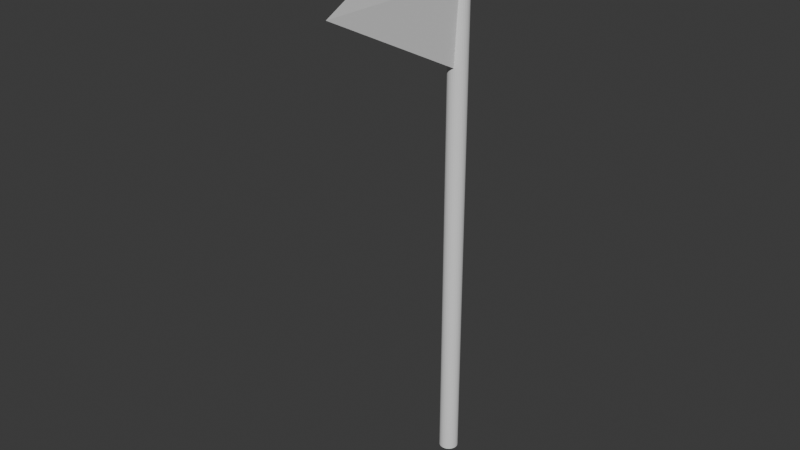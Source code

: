 # Source: flag.blend  (saved by Blender 4.0.36; exported with 4.5.12 LTS)
import bpy
from mathutils import Matrix  # noqa: F401  (used for matrix-valued properties, if any)

bpy.ops.wm.read_factory_settings(use_empty=True)
scene = bpy.context.scene
scene.name = 'Scene'

# ---- collections
col_collection = bpy.data.collections.new('Collection'); scene.collection.children.link(col_collection)

# ---- world
world_world = bpy.data.worlds.new('World'); scene.world = world_world
world_world.use_nodes = True; world_world.node_tree.nodes.clear()
_N = world_world.node_tree.nodes; _L = world_world.node_tree.links
n0 = _N.new('ShaderNodeOutputWorld'); n0.name = 'World Output'; n0.location = (300, 300)
n1 = _N.new('ShaderNodeBackground'); n1.name = 'Background'; n1.location = (10, 300)
n1.inputs[0].default_value = (0.05088, 0.05088, 0.05088, 1.0)
_L.new(n1.outputs[0], n0.inputs[0])
n0.is_active_output = True
world_world.color = (0.05088, 0.05088, 0.05088)
world_world.use_sun_shadow = False
world_world.sun_shadow_jitter_overblur = 0.0

# ---- meshes
me_cylinder = bpy.data.meshes.new('Cylinder')
me_cylinder.from_pydata([(0.0, 1.0, -1.0), (0.0, 1.0, 1.0), (0.1951, 0.9808, -1.0), (0.1951, 0.9808, 1.0), (0.3827, 0.9239, -1.0), (0.3827, 0.9239, 1.0), (0.5556, 0.8315, -1.0), (0.5556, 0.8315, 1.0), (0.7071, 0.7071, -1.0), (0.7071, 0.7071, 1.0), (0.8315, 0.5556, -1.0), (0.8315, 0.5556, 1.0), (0.9239, 0.3827, -1.0), (0.9239, 0.3827, 1.0), (0.9808, 0.1951, -1.0), (0.9808, 0.1951, 1.0), (1.0, 0.0, -1.0), (1.0, 0.0, 1.0), (0.9808, -0.1951, -1.0), (0.9808, -0.1951, 1.0), (0.9239, -0.3827, -1.0), (0.9239, -0.3827, 1.0), (0.8315, -0.5556, -1.0), (0.8315, -0.5556, 1.0), (0.7071, -0.7071, -1.0), (0.7071, -0.7071, 1.0), (0.5556, -0.8315, -1.0), (0.5556, -0.8315, 1.0), (0.3827, -0.9239, -1.0), (0.3827, -0.9239, 1.0), (0.1951, -0.9808, -1.0), (0.1951, -0.9808, 1.0), (0.0, -1.0, -1.0), (0.0, -1.0, 1.0), (-0.1951, -0.9808, -1.0), (-0.1951, -0.9808, 1.0), (-0.3827, -0.9239, -1.0), (-0.3827, -0.9239, 1.0), (-0.5556, -0.8315, -1.0), (-0.5556, -0.8315, 1.0), (-0.7071, -0.7071, -1.0), (-0.7071, -0.7071, 1.0), (-0.8315, -0.5556, -1.0), (-0.8315, -0.5556, 1.0), (-0.9239, -0.3827, -1.0), (-0.9239, -0.3827, 1.0), (-0.9808, -0.1951, -1.0), (-0.9808, -0.1951, 1.0), (-1.0, 0.0, -1.0), (-1.0, 0.0, 1.0), (-0.9808, 0.1951, -1.0), (-0.9808, 0.1951, 1.0), (-0.9239, 0.3827, -1.0), (-0.9239, 0.3827, 1.0), (-0.8315, 0.5556, -1.0), (-0.8315, 0.5556, 1.0), (-0.7071, 0.7071, -1.0), (-0.7071, 0.7071, 1.0), (-0.5556, 0.8315, -1.0), (-0.5556, 0.8315, 1.0), (-0.3827, 0.9239, -1.0), (-0.3827, 0.9239, 1.0), (-0.1951, 0.9808, -1.0), (-0.1951, 0.9808, 1.0)], [], [(0, 1, 3, 2), (2, 3, 5, 4), (4, 5, 7, 6), (6, 7, 9, 8), (8, 9, 11, 10), (10, 11, 13, 12), (12, 13, 15, 14), (14, 15, 17, 16), (16, 17, 19, 18), (18, 19, 21, 20), (20, 21, 23, 22), (22, 23, 25, 24), (24, 25, 27, 26), (26, 27, 29, 28), (28, 29, 31, 30), (30, 31, 33, 32), (32, 33, 35, 34), (34, 35, 37, 36), (36, 37, 39, 38), (38, 39, 41, 40), (40, 41, 43, 42), (42, 43, 45, 44), (44, 45, 47, 46), (46, 47, 49, 48), (48, 49, 51, 50), (50, 51, 53, 52), (52, 53, 55, 54), (54, 55, 57, 56), (56, 57, 59, 58), (58, 59, 61, 60), (3, 1, 63, 61, 59, 57, 55, 53, 51, 49, 47, 45, 43, 41, 39, 37, 35, 33, 31, 29, 27, 25, 23, 21, 19, 17, 15, 13, 11, 9, 7, 5), (60, 61, 63, 62), (62, 63, 1, 0), (0, 2, 4, 6, 8, 10, 12, 14, 16, 18, 20, 22, 24, 26, 28, 30, 32, 34, 36, 38, 40, 42, 44, 46, 48, 50, 52, 54, 56, 58, 60, 62)])
_uv = me_cylinder.uv_layers.new(name='UVMap')
_uv.uv.foreach_set('vector', [1.0, 0.5, 1.0, 1.0, 0.9688, 1.0, 0.9688, 0.5, 0.9688, 0.5, 0.9688, 1.0, 0.9375, 1.0, 0.9375, 0.5, 0.9375, 0.5, 0.9375, 1.0, 0.9062, 1.0, 0.9062, 0.5, 0.9062, 0.5, 0.9062, 1.0, 0.875, 1.0, 0.875, 0.5, 0.875, 0.5, 0.875, 1.0, 0.8438, 1.0, 0.8438, 0.5, 0.8438, 0.5, 0.8438, 1.0, 0.8125, 1.0, 0.8125, 0.5, 0.8125, 0.5, 0.8125, 1.0, 0.7812, 1.0, 0.7812, 0.5, 0.7812, 0.5, 0.7812, 1.0, 0.75, 1.0, 0.75, 0.5, 0.75, 0.5, 0.75, 1.0, 0.7188, 1.0, 0.7188, 0.5, 0.7188, 0.5, 0.7188, 1.0, 0.6875, 1.0, 0.6875, 0.5, 0.6875, 0.5, 0.6875, 1.0, 0.6562, 1.0, 0.6562, 0.5, 0.6562, 0.5, 0.6562, 1.0, 0.625, 1.0, 0.625, 0.5, 0.625, 0.5, 0.625, 1.0, 0.5938, 1.0, 0.5938, 0.5, 0.5938, 0.5, 0.5938, 1.0, 0.5625, 1.0, 0.5625, 0.5, 0.5625, 0.5, 0.5625, 1.0, 0.5312, 1.0, 0.5312, 0.5, 0.5312, 0.5, 0.5312, 1.0, 0.5, 1.0, 0.5, 0.5, 0.5, 0.5, 0.5, 1.0, 0.4688, 1.0, 0.4688, 0.5, 0.4688, 0.5, 0.4688, 1.0, 0.4375, 1.0, 0.4375, 0.5, 0.4375, 0.5, 0.4375, 1.0, 0.4062, 1.0, 0.4062, 0.5, 0.4062, 0.5, 0.4062, 1.0, 0.375, 1.0, 0.375, 0.5, 0.375, 0.5, 0.375, 1.0, 0.3438, 1.0, 0.3438, 0.5, 0.3438, 0.5, 0.3438, 1.0, 0.3125, 1.0, 0.3125, 0.5, 0.3125, 0.5, 0.3125, 1.0, 0.2812, 1.0, 0.2812, 0.5, 0.2812, 0.5, 0.2812, 1.0, 0.25, 1.0, 0.25, 0.5, 0.25, 0.5, 0.25, 1.0, 0.2188, 1.0, 0.2188, 0.5, 0.2188, 0.5, 0.2188, 1.0, 0.1875, 1.0, 0.1875, 0.5, 0.1875, 0.5, 0.1875, 1.0, 0.1562, 1.0, 0.1562, 0.5, 0.1562, 0.5, 0.1562, 1.0, 0.125, 1.0, 0.125, 0.5, 0.125, 0.5, 0.125, 1.0, 0.09375, 1.0, 0.09375, 0.5, 0.09375, 0.5, 0.09375, 1.0, 0.0625, 1.0, 0.0625, 0.5, 0.2968, 0.4854, 0.25, 0.49, 0.2032, 0.4854, 0.1582, 0.4717, 0.1167, 0.4496, 0.08029, 0.4197, 0.05045, 0.3833, 0.02827, 0.3418, 0.01461, 0.2968, 0.01, 0.25, 0.01461, 0.2032, 0.02827, 0.1582, 0.05045, 0.1167, 0.08029, 0.08029, 0.1167, 0.05045, 0.1582, 0.02827, 0.2032, 0.01461, 0.25, 0.01, 0.2968, 0.01461, 0.3418, 0.02827, 0.3833, 0.05045, 0.4197, 0.08029, 0.4496, 0.1167, 0.4717, 0.1582, 0.4854, 0.2032, 0.49, 0.25, 0.4854, 0.2968, 0.4717, 0.3418, 0.4496, 0.3833, 0.4197, 0.4197, 0.3833, 0.4496, 0.3418, 0.4717, 0.0625, 0.5, 0.0625, 1.0, 0.03125, 1.0, 0.03125, 0.5, 0.03125, 0.5, 0.03125, 1.0, 0.0, 1.0, 0.0, 0.5, 0.75, 0.49, 0.7968, 0.4854, 0.8418, 0.4717, 0.8833, 0.4496, 0.9197, 0.4197, 0.9496, 0.3833, 0.9717, 0.3418, 0.9854, 0.2968, 0.99, 0.25, 0.9854, 0.2032, 0.9717, 0.1582, 0.9496, 0.1167, 0.9197, 0.08029, 0.8833, 0.05045, 0.8418, 0.02827, 0.7968, 0.01461, 0.75, 0.01, 0.7032, 0.01461, 0.6582, 0.02827, 0.6167, 0.05045, 0.5803, 0.08029, 0.5504, 0.1167, 0.5283, 0.1582, 0.5146, 0.2032, 0.51, 0.25, 0.5146, 0.2968, 0.5283, 0.3418, 0.5504, 0.3833, 0.5803, 0.4197, 0.6167, 0.4496, 0.6582, 0.4717, 0.7032, 0.4854])
me_cylinder.update()
me_cone_001 = bpy.data.meshes.new('Cone.001')
me_cone_001.from_pydata([(0.0, 1.0, -1.0), (1.0, 0.0, -1.0), (0.0, -1.0, -1.0), (-1.0, 0.0, -1.0), (0.0, 0.0, 1.0)], [], [(0, 4, 1), (1, 4, 2), (0, 1, 2, 3), (2, 4, 3), (3, 4, 0)])
_uv = me_cone_001.uv_layers.new(name='UVMap')
_uv.uv.foreach_set('vector', [0.25, 0.49, 0.25, 0.25, 0.49, 0.25, 0.49, 0.25, 0.25, 0.25, 0.25, 0.01, 0.75, 0.49, 0.99, 0.25, 0.75, 0.01, 0.51, 0.25, 0.25, 0.01, 0.25, 0.25, 0.01, 0.25, 0.01, 0.25, 0.25, 0.25, 0.25, 0.49])
me_cone_001.update()

# ---- objects
ob_cylinder = bpy.data.objects.new('Cylinder', me_cylinder)
ob_cone = bpy.data.objects.new('Cone', me_cone_001)

# ---- transforms, parenting, visibility, modifiers, constraints
ob_cylinder.location = (0.0, 0.0, 3.321)
ob_cylinder.scale = (-0.1185, -0.1185, -3.569)
ob_cone.location = (0.03146, -1.085, 5.873)
ob_cone.rotation_euler = (1.571, 0.0, 0.0)
ob_cone.scale = (-0.04011, 1.0, 1.0)

# ---- collection membership
col_collection.objects.link(ob_cylinder)
col_collection.objects.link(ob_cone)

# ---- scene / render settings (as saved in the file)
scene.frame_start = 1; scene.frame_end = 250; scene.frame_set(1)
scene.render.engine = 'BLENDER_EEVEE_NEXT'
scene.cycles.sampling_pattern = 'TABULATED_SOBOL'
bpy.context.view_layer.update()

# ---- added for rendering (the .blend has no active camera and no usable light): camera, sun
cam_auto = bpy.data.cameras.new('AutoCamera')
cam_auto.lens = 50.0
cam_auto.sensor_width = 36.0
cam_auto.clip_end = 1000.0
ob_auto_camera = bpy.data.objects.new('AutoCamera', cam_auto)
scene.collection.objects.link(ob_auto_camera)
ob_auto_camera.location = (6.91528, -9.28161, 8.85288)
ob_auto_camera.rotation_euler = (1.09748, -7.21219e-08, 0.694738)
scene.camera = ob_auto_camera
light_auto_sun = bpy.data.lights.new('AutoSun', 'SUN')
light_auto_sun.energy = 3.0
light_auto_sun.angle = 0.0523599
ob_auto_sun = bpy.data.objects.new('AutoSun', light_auto_sun)
scene.collection.objects.link(ob_auto_sun)
ob_auto_sun.rotation_euler = (0.872665, 0.174533, 0.523599)
bpy.context.view_layer.update()

